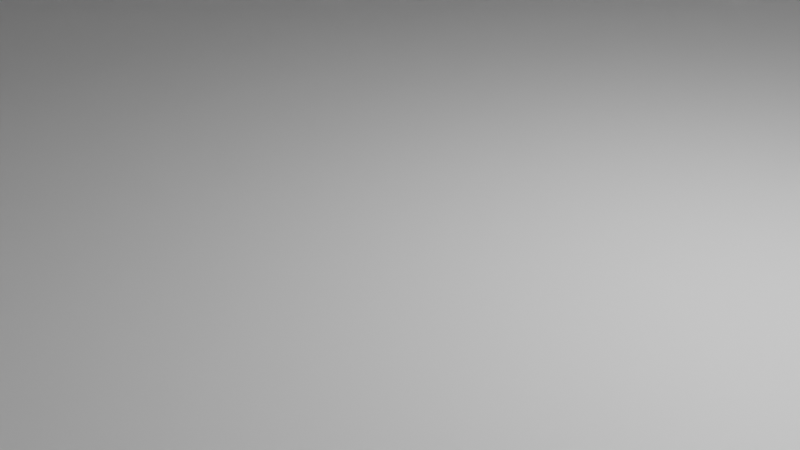 # Source: Scen1.blend  (saved by Blender 3.5.10; exported with 4.5.12 LTS)
import bpy
from mathutils import Matrix  # noqa: F401  (used for matrix-valued properties, if any)

bpy.ops.wm.read_factory_settings(use_empty=True)
scene = bpy.context.scene
scene.name = 'Scene'

# ---- collections
col_collection = bpy.data.collections.new('Collection'); scene.collection.children.link(col_collection)

# ---- materials (node trees are filled in below, after node groups)
mat_material = bpy.data.materials.new('Material')
mat_material.alpha_threshold = 0.0
mat_material.use_transparent_shadow = False
mat_material.roughness = 0.5
mat_material.line_color = (0.0, 0.0, 0.0, 1.0)

# ---- material node trees
mat_material.use_nodes = True; mat_material.node_tree.nodes.clear()
_N = mat_material.node_tree.nodes; _L = mat_material.node_tree.links
n0 = _N.new('ShaderNodeOutputMaterial'); n0.name = 'Material Output'; n0.location = (300, 300)
n1 = _N.new('ShaderNodeBsdfPrincipled'); n1.name = 'Principled BSDF'; n1.location = (10, 300)
n1.distribution = 'GGX'
n1.subsurface_method = 'RANDOM_WALK_SKIN'
n1.inputs[3].default_value = 1.45
n1.inputs[27].default_value = (0.0, 0.0, 0.0, 1.0)
n1.inputs[28].default_value = 1.0
_L.new(n1.outputs[0], n0.inputs[0])
n0.is_active_output = True

# ---- world
world_world = bpy.data.worlds.new('World'); scene.world = world_world
world_world.use_nodes = True; world_world.node_tree.nodes.clear()
_N = world_world.node_tree.nodes; _L = world_world.node_tree.links
n0 = _N.new('ShaderNodeOutputWorld'); n0.name = 'World Output'; n0.location = (300, 300)
n1 = _N.new('ShaderNodeBackground'); n1.name = 'Background'; n1.location = (10, 300)
n1.inputs[0].default_value = (0.05088, 0.05088, 0.05088, 1.0)
_L.new(n1.outputs[0], n0.inputs[0])
n0.is_active_output = True
world_world.color = (0.05088, 0.05088, 0.05088)
world_world.use_sun_shadow = False
world_world.sun_shadow_jitter_overblur = 0.0

# ---- cameras
cam_camera = bpy.data.cameras.new('Camera')
cam_camera.clip_end = 100.0
cam_camera.ortho_scale = 7.314
cam_camera_001 = bpy.data.cameras.new('Camera.001')
cam_camera_001.clip_end = 100.0
cam_camera_001.ortho_scale = 7.314

# ---- lights
light_light = bpy.data.lights.new('Light', 'POINT')
light_light.transmission_factor = 0.0
light_light.energy = 1000.0
light_light.shadow_soft_size = 0.1
light_light.shadow_maximum_resolution = 0.006
light_light.use_absolute_resolution = True
light_light_001 = bpy.data.lights.new('Light.001', 'POINT')
light_light_001.transmission_factor = 0.0
light_light_001.energy = 1000.0
light_light_001.shadow_soft_size = 0.1
light_light_001.shadow_maximum_resolution = 0.006
light_light_001.use_absolute_resolution = True

# ---- meshes
me_cube = bpy.data.meshes.new('Cube')
me_cube.from_pydata([(1.0, 1.0, 1.0), (1.0, 1.0, -1.0), (1.0, -1.0, 1.0), (1.0, -1.0, -1.0), (-1.0, 1.0, 1.0), (-1.0, 1.0, -1.0), (-1.0, -1.0, 1.0), (-1.0, -1.0, -1.0)], [], [(0, 4, 6, 2), (3, 2, 6, 7), (7, 6, 4, 5), (5, 1, 3, 7), (1, 0, 2, 3), (5, 4, 0, 1)])
_uv = me_cube.uv_layers.new(name='UVMap')
_uv.uv.foreach_set('vector', [0.625, 0.5, 0.875, 0.5, 0.875, 0.75, 0.625, 0.75, 0.375, 0.75, 0.625, 0.75, 0.625, 1.0, 0.375, 1.0, 0.375, 0.0, 0.625, 0.0, 0.625, 0.25, 0.375, 0.25, 0.125, 0.5, 0.375, 0.5, 0.375, 0.75, 0.125, 0.75, 0.375, 0.5, 0.625, 0.5, 0.625, 0.75, 0.375, 0.75, 0.375, 0.25, 0.625, 0.25, 0.625, 0.5, 0.375, 0.5])
me_cube.materials.append(mat_material)
me_cube.use_mirror_vertex_groups = False
me_cube.update()
me_cube_001 = bpy.data.meshes.new('Cube.001')
me_cube_001.from_pydata([(-1.0, -1.0, -1.0), (-1.0, -1.0, 1.0), (-1.0, 1.0, -1.0), (-1.0, 1.0, 1.0), (1.0, -1.0, -1.0), (1.0, -1.0, 1.0), (1.0, 1.0, -1.0), (1.0, 1.0, 1.0), (-1.0, 0.15, -1.0), (-1.0, 0.15, 1.0), (1.0, 0.15, -1.0), (1.0, 0.15, 1.0), (-1.0, -0.15, -1.0), (1.0, -0.15, 1.0), (-1.0, -0.15, 1.0), (1.0, -0.15, -1.0), (-1.0, -1.0, 0.7044), (-1.0, 1.0, 0.7044), (1.0, 1.0, 0.7044), (1.0, -1.0, 0.7044), (-1.0, 0.15, 0.7044), (-1.0, -0.15, 0.7044), (1.0, -0.15, 0.7044), (-1.0, 1.0, -0.1478), (1.0, 1.0, -0.1478), (1.0, 0.15, -0.1478), (-1.0, 0.15, -0.1478), (1.0, -1.0, -0.1478), (-1.0, -0.15, -0.1478), (1.0, -0.15, -0.1478), (-1.0, -1.0, -0.1478), (-1.0, -1.0, 0.2783), (1.0, -1.0, 0.2783), (-1.0, -0.15, 0.2783), (1.0, -0.15, 0.2783), (-1.0, 1.0, 0.2783), (1.0, 1.0, 0.2783), (1.0, 0.15, 0.2783), (-1.0, 0.15, 0.2783)], [], [(20, 9, 3, 17), (17, 3, 7, 18), (22, 13, 5, 19), (19, 5, 1, 16), (12, 15, 4, 0), (13, 14, 1, 5), (7, 3, 9, 11), (2, 6, 10, 8), (21, 14, 9, 20), (16, 1, 14, 21), (11, 9, 14, 13), (8, 10, 15, 12), (31, 16, 21, 33), (28, 29, 15, 12), (21, 20, 38, 33), (32, 19, 16, 31), (34, 22, 19, 32), (35, 17, 18, 36), (38, 20, 17, 35), (8, 26, 23, 2), (2, 23, 24, 6), (6, 24, 25, 10), (8, 10, 25, 26), (15, 29, 27, 4), (4, 27, 30, 0), (33, 34, 29, 28), (0, 30, 28, 12), (29, 34, 32, 27), (27, 32, 31, 30), (30, 31, 33, 28), (26, 38, 35, 23), (23, 35, 36, 24), (24, 36, 37, 25), (26, 25, 37, 38), (36, 35, 38, 33, 34, 37), (34, 36, 7, 13)])
_uv = me_cube_001.uv_layers.new(name='UVMap')
_uv.uv.foreach_set('vector', [0.5881, 0.1502, 0.625, 0.1502, 0.625, 0.25, 0.5881, 0.25, 0.5881, 0.25, 0.625, 0.25, 0.625, 0.5, 0.5881, 0.5, 0.5881, 0.646, 0.625, 0.646, 0.625, 0.75, 0.5881, 0.75, 0.5881, 0.75, 0.625, 0.75, 0.625, 1.0, 0.5881, 1.0, 0.125, 0.646, 0.375, 0.646, 0.375, 0.75, 0.125, 0.75, 0.625, 0.646, 0.875, 0.646, 0.875, 0.75, 0.625, 0.75, 0.625, 0.5, 0.875, 0.5, 0.875, 0.5998, 0.625, 0.5998, 0.125, 0.5, 0.375, 0.5, 0.375, 0.5998, 0.125, 0.5998, 0.5881, 0.104, 0.625, 0.104, 0.625, 0.1502, 0.5881, 0.1502, 0.5881, 0.0, 0.625, 0.0, 0.625, 0.104, 0.5881, 0.104, 0.625, 0.5998, 0.875, 0.5998, 0.875, 0.646, 0.625, 0.646, 0.125, 0.5998, 0.375, 0.5998, 0.375, 0.646, 0.125, 0.646, 0.5348, 0.0, 0.5881, 0.0, 0.5881, 0.104, 0.5348, 0.104, 0.0, 0.0, 0.0, 0.0, 0.0, 0.0, 0.0, 0.0, 0.5881, 0.104, 0.5881, 0.1502, 0.5348, 0.1502, 0.5348, 0.104, 0.5348, 0.75, 0.5881, 0.75, 0.5881, 1.0, 0.5348, 1.0, 0.5348, 0.646, 0.5881, 0.646, 0.5881, 0.75, 0.5348, 0.75, 0.5348, 0.25, 0.5881, 0.25, 0.5881, 0.5, 0.5348, 0.5, 0.5348, 0.1502, 0.5881, 0.1502, 0.5881, 0.25, 0.5348, 0.25, 0.375, 0.1502, 0.4815, 0.1502, 0.4815, 0.25, 0.375, 0.25, 0.375, 0.25, 0.4815, 0.25, 0.4815, 0.5, 0.375, 0.5, 0.375, 0.5, 0.4815, 0.5, 0.4815, 0.5998, 0.375, 0.5998, 0.125, 0.5998, 0.375, 0.5998, 0.4815, 0.5998, 0.3565, 0.375, 0.375, 0.646, 0.4815, 0.646, 0.4815, 0.75, 0.375, 0.75, 0.375, 0.75, 0.4815, 0.75, 0.4815, 1.0, 0.375, 1.0, 0.0, 0.0, 0.0, 0.0, 0.0, 0.0, 0.0, 0.0, 0.375, 0.0, 0.4815, 0.0, 0.4815, 0.104, 0.375, 0.104, 0.4815, 0.646, 0.5348, 0.646, 0.5348, 0.75, 0.4815, 0.75, 0.4815, 0.75, 0.5348, 0.75, 0.5348, 1.0, 0.4815, 1.0, 0.4815, 0.0, 0.5348, 0.0, 0.5348, 0.104, 0.4815, 0.104, 0.4815, 0.1502, 0.5348, 0.1502, 0.5348, 0.25, 0.4815, 0.25, 0.4815, 0.25, 0.5348, 0.25, 0.5348, 0.5, 0.4815, 0.5, 0.4815, 0.5, 0.5348, 0.5, 0.5348, 0.5998, 0.4815, 0.5998, 0.3565, 0.375, 0.4815, 0.5998, 0.5348, 0.5998, 0.4723, 0.2626, 0.5348, 0.5, 0.5348, 0.25, 0.5348, 0.1502, 0.0, 0.0, 0.0, 0.0, 0.5348, 0.5998, 0.0, 0.0, 0.0, 0.0, 0.0, 0.0, 0.0, 0.0])
me_cube_001.update()
me_cube_002 = bpy.data.meshes.new('Cube.002')
me_cube_002.from_pydata([(-1.0, -1.0, -1.0), (-1.0, -1.0, 1.0), (-1.0, 1.0, -1.0), (-1.0, 1.0, 1.0), (1.0, -1.0, -1.0), (1.0, -1.0, 1.0), (1.0, 1.0, -1.0), (1.0, 1.0, 1.0)], [], [(0, 1, 3, 2), (2, 3, 7, 6), (6, 7, 5, 4), (4, 5, 1, 0), (2, 6, 4, 0), (7, 3, 1, 5)])
_uv = me_cube_002.uv_layers.new(name='UVMap')
_uv.uv.foreach_set('vector', [0.375, 0.0, 0.625, 0.0, 0.625, 0.25, 0.375, 0.25, 0.375, 0.25, 0.625, 0.25, 0.625, 0.5, 0.375, 0.5, 0.375, 0.5, 0.625, 0.5, 0.625, 0.75, 0.375, 0.75, 0.375, 0.75, 0.625, 0.75, 0.625, 1.0, 0.375, 1.0, 0.125, 0.5, 0.375, 0.5, 0.375, 0.75, 0.125, 0.75, 0.625, 0.5, 0.875, 0.5, 0.875, 0.75, 0.625, 0.75])
me_cube_002.update()
me_cube_003 = bpy.data.meshes.new('Cube.003')
me_cube_003.from_pydata([(-1.0, -1.0, -1.0), (-1.0, -1.0, 1.0), (-1.0, 1.0, -1.0), (-1.0, 1.0, 1.0), (1.0, -1.0, -1.0), (1.0, -1.0, 1.0), (1.0, 1.0, -1.0), (1.0, 1.0, 1.0)], [], [(0, 1, 3, 2), (2, 3, 7, 6), (6, 7, 5, 4), (4, 5, 1, 0), (2, 6, 4, 0), (7, 3, 1, 5)])
_uv = me_cube_003.uv_layers.new(name='UVMap')
_uv.uv.foreach_set('vector', [0.375, 0.0, 0.625, 0.0, 0.625, 0.25, 0.375, 0.25, 0.375, 0.25, 0.625, 0.25, 0.625, 0.5, 0.375, 0.5, 0.375, 0.5, 0.625, 0.5, 0.625, 0.75, 0.375, 0.75, 0.375, 0.75, 0.625, 0.75, 0.625, 1.0, 0.375, 1.0, 0.125, 0.5, 0.375, 0.5, 0.375, 0.75, 0.125, 0.75, 0.625, 0.5, 0.875, 0.5, 0.875, 0.75, 0.625, 0.75])
me_cube_003.update()
me_cube_004 = bpy.data.meshes.new('Cube.004')
me_cube_004.from_pydata([(-1.0, -1.0, -1.0), (-1.0, -1.0, 1.0), (-1.0, 1.0, -1.0), (-1.0, 1.0, 1.0), (1.0, -1.0, -1.0), (1.0, -1.0, 1.0), (1.0, 1.0, -1.0), (1.0, 1.0, 1.0)], [], [(0, 1, 3, 2), (2, 3, 7, 6), (6, 7, 5, 4), (4, 5, 1, 0), (2, 6, 4, 0), (7, 3, 1, 5)])
_uv = me_cube_004.uv_layers.new(name='UVMap')
_uv.uv.foreach_set('vector', [0.375, 0.0, 0.625, 0.0, 0.625, 0.25, 0.375, 0.25, 0.375, 0.25, 0.625, 0.25, 0.625, 0.5, 0.375, 0.5, 0.375, 0.5, 0.625, 0.5, 0.625, 0.75, 0.375, 0.75, 0.375, 0.75, 0.625, 0.75, 0.625, 1.0, 0.375, 1.0, 0.125, 0.5, 0.375, 0.5, 0.375, 0.75, 0.125, 0.75, 0.625, 0.5, 0.875, 0.5, 0.875, 0.75, 0.625, 0.75])
me_cube_004.update()
me_cube_005 = bpy.data.meshes.new('Cube.005')
me_cube_005.from_pydata([(1.0, 1.0, 1.0), (1.0, 1.0, -1.0), (1.0, -1.0, 1.0), (1.0, -1.0, -1.0), (-1.0, 1.0, 1.0), (-1.0, 1.0, -1.0), (-1.0, -1.0, 1.0), (-1.0, -1.0, -1.0)], [], [(0, 4, 6, 2), (3, 2, 6, 7), (7, 6, 4, 5), (5, 1, 3, 7), (1, 0, 2, 3), (5, 4, 0, 1)])
_uv = me_cube_005.uv_layers.new(name='UVMap')
_uv.uv.foreach_set('vector', [0.625, 0.5, 0.875, 0.5, 0.875, 0.75, 0.625, 0.75, 0.375, 0.75, 0.625, 0.75, 0.625, 1.0, 0.375, 1.0, 0.375, 0.0, 0.625, 0.0, 0.625, 0.25, 0.375, 0.25, 0.125, 0.5, 0.375, 0.5, 0.375, 0.75, 0.125, 0.75, 0.375, 0.5, 0.625, 0.5, 0.625, 0.75, 0.375, 0.75, 0.375, 0.25, 0.625, 0.25, 0.625, 0.5, 0.375, 0.5])
me_cube_005.materials.append(mat_material)
me_cube_005.use_mirror_vertex_groups = False
me_cube_005.update()
me_cube_008 = bpy.data.meshes.new('Cube.008')
me_cube_008.from_pydata([(-1.0, -1.0, -1.0), (-1.652, -1.0, 1.0), (-1.0, 1.0, -1.0), (-1.652, 1.0, 1.0), (1.0, -1.0, -1.0), (1.652, -1.0, 1.0), (1.0, 1.0, -1.0), (1.652, 1.0, 1.0)], [], [(0, 1, 3, 2), (2, 3, 7, 6), (6, 7, 5, 4), (4, 5, 1, 0), (2, 6, 4, 0), (7, 3, 1, 5)])
_uv = me_cube_008.uv_layers.new(name='UVMap')
_uv.uv.foreach_set('vector', [0.375, 0.0, 0.625, 0.0, 0.625, 0.25, 0.375, 0.25, 0.375, 0.25, 0.625, 0.25, 0.625, 0.5, 0.375, 0.5, 0.375, 0.5, 0.625, 0.5, 0.625, 0.75, 0.375, 0.75, 0.375, 0.75, 0.625, 0.75, 0.625, 1.0, 0.375, 1.0, 0.125, 0.5, 0.375, 0.5, 0.375, 0.75, 0.125, 0.75, 0.625, 0.5, 0.875, 0.5, 0.875, 0.75, 0.625, 0.75])
me_cube_008.update()
me_cube_009 = bpy.data.meshes.new('Cube.009')
me_cube_009.from_pydata([(-1.0, -1.0, -1.0), (-1.652, -1.0, 1.0), (-1.0, 1.0, -1.0), (-1.652, 1.0, 1.0), (1.0, -1.0, -1.0), (1.652, -1.0, 1.0), (1.0, 1.0, -1.0), (1.652, 1.0, 1.0)], [], [(0, 1, 3, 2), (2, 3, 7, 6), (6, 7, 5, 4), (4, 5, 1, 0), (2, 6, 4, 0), (7, 3, 1, 5)])
_uv = me_cube_009.uv_layers.new(name='UVMap')
_uv.uv.foreach_set('vector', [0.375, 0.0, 0.625, 0.0, 0.625, 0.25, 0.375, 0.25, 0.375, 0.25, 0.625, 0.25, 0.625, 0.5, 0.375, 0.5, 0.375, 0.5, 0.625, 0.5, 0.625, 0.75, 0.375, 0.75, 0.375, 0.75, 0.625, 0.75, 0.625, 1.0, 0.375, 1.0, 0.125, 0.5, 0.375, 0.5, 0.375, 0.75, 0.125, 0.75, 0.625, 0.5, 0.875, 0.5, 0.875, 0.75, 0.625, 0.75])
me_cube_009.update()
me_cube_010 = bpy.data.meshes.new('Cube.010')
me_cube_010.from_pydata([(-1.0, -1.0, -1.0), (-1.652, -1.0, 1.0), (-1.0, 1.0, -1.0), (-1.652, 1.0, 1.0), (1.0, -1.0, -1.0), (1.652, -1.0, 1.0), (1.0, 1.0, -1.0), (1.652, 1.0, 1.0)], [], [(0, 1, 3, 2), (2, 3, 7, 6), (6, 7, 5, 4), (4, 5, 1, 0), (2, 6, 4, 0), (7, 3, 1, 5)])
_uv = me_cube_010.uv_layers.new(name='UVMap')
_uv.uv.foreach_set('vector', [0.375, 0.0, 0.625, 0.0, 0.625, 0.25, 0.375, 0.25, 0.375, 0.25, 0.625, 0.25, 0.625, 0.5, 0.375, 0.5, 0.375, 0.5, 0.625, 0.5, 0.625, 0.75, 0.375, 0.75, 0.375, 0.75, 0.625, 0.75, 0.625, 1.0, 0.375, 1.0, 0.125, 0.5, 0.375, 0.5, 0.375, 0.75, 0.125, 0.75, 0.625, 0.5, 0.875, 0.5, 0.875, 0.75, 0.625, 0.75])
me_cube_010.update()
me_cube_011 = bpy.data.meshes.new('Cube.011')
me_cube_011.from_pydata([(-1.0, -1.0, -1.0), (-1.652, -1.0, 1.0), (-1.0, 1.0, -1.0), (-1.652, 1.0, 1.0), (1.0, -1.0, -1.0), (1.652, -1.0, 1.0), (1.0, 1.0, -1.0), (1.652, 1.0, 1.0)], [], [(0, 1, 3, 2), (2, 3, 7, 6), (6, 7, 5, 4), (4, 5, 1, 0), (2, 6, 4, 0), (7, 3, 1, 5)])
_uv = me_cube_011.uv_layers.new(name='UVMap')
_uv.uv.foreach_set('vector', [0.375, 0.0, 0.625, 0.0, 0.625, 0.25, 0.375, 0.25, 0.375, 0.25, 0.625, 0.25, 0.625, 0.5, 0.375, 0.5, 0.375, 0.5, 0.625, 0.5, 0.625, 0.75, 0.375, 0.75, 0.375, 0.75, 0.625, 0.75, 0.625, 1.0, 0.375, 1.0, 0.125, 0.5, 0.375, 0.5, 0.375, 0.75, 0.125, 0.75, 0.625, 0.5, 0.875, 0.5, 0.875, 0.75, 0.625, 0.75])
me_cube_011.update()
me_cube_006 = bpy.data.meshes.new('Cube.006')
me_cube_006.from_pydata([(1.0, 1.0, 1.0), (1.0, 1.0, -1.0), (1.0, -1.0, 1.0), (1.0, -1.0, -1.0), (-1.0, 1.0, 1.0), (-1.0, 1.0, -1.0), (-1.0, -1.0, 1.0), (-1.0, -1.0, -1.0)], [], [(0, 4, 6, 2), (3, 2, 6, 7), (7, 6, 4, 5), (5, 1, 3, 7), (1, 0, 2, 3), (5, 4, 0, 1)])
_uv = me_cube_006.uv_layers.new(name='UVMap')
_uv.uv.foreach_set('vector', [0.625, 0.5, 0.875, 0.5, 0.875, 0.75, 0.625, 0.75, 0.375, 0.75, 0.625, 0.75, 0.625, 1.0, 0.375, 1.0, 0.375, 0.0, 0.625, 0.0, 0.625, 0.25, 0.375, 0.25, 0.125, 0.5, 0.375, 0.5, 0.375, 0.75, 0.125, 0.75, 0.375, 0.5, 0.625, 0.5, 0.625, 0.75, 0.375, 0.75, 0.375, 0.25, 0.625, 0.25, 0.625, 0.5, 0.375, 0.5])
me_cube_006.materials.append(mat_material)
me_cube_006.use_mirror_vertex_groups = False
me_cube_006.update()
me_cube_007 = bpy.data.meshes.new('Cube.007')
me_cube_007.from_pydata([(-1.0, -1.0, -1.0), (-1.0, -1.0, 1.0), (-1.0, 1.0, -1.0), (-1.0, 1.0, 1.0), (1.0, -1.0, -1.0), (1.0, -1.0, 1.0), (1.0, 1.0, -1.0), (1.0, 1.0, 1.0), (-1.0, 0.15, -1.0), (-1.0, 0.15, 1.0), (1.0, 0.15, -1.0), (1.0, 0.15, 1.0), (-1.0, -0.15, -1.0), (1.0, -0.15, 1.0), (-1.0, -0.15, 1.0), (1.0, -0.15, -1.0), (-1.0, -1.0, 0.7044), (-1.0, 1.0, 0.7044), (1.0, 1.0, 0.7044), (1.0, -1.0, 0.7044), (-1.0, 0.15, 0.7044), (-1.0, -0.15, 0.7044), (1.0, -0.15, 0.7044), (-1.0, 1.0, -0.1478), (1.0, 1.0, -0.1478), (1.0, 0.15, -0.1478), (-1.0, 0.15, -0.1478), (1.0, -1.0, -0.1478), (-1.0, -0.15, -0.1478), (1.0, -0.15, -0.1478), (-1.0, -1.0, -0.1478), (-1.0, -1.0, 0.2783), (1.0, -1.0, 0.2783), (-1.0, -0.15, 0.2783), (1.0, -0.15, 0.2783), (-1.0, 1.0, 0.2783), (1.0, 1.0, 0.2783), (1.0, 0.15, 0.2783), (-1.0, 0.15, 0.2783)], [], [(20, 9, 3, 17), (17, 3, 7, 18), (22, 13, 5, 19), (19, 5, 1, 16), (12, 15, 4, 0), (13, 14, 1, 5), (7, 3, 9, 11), (2, 6, 10, 8), (21, 14, 9, 20), (16, 1, 14, 21), (11, 9, 14, 13), (8, 10, 15, 12), (31, 16, 21, 33), (28, 29, 15, 12), (21, 20, 38, 33), (32, 19, 16, 31), (34, 22, 19, 32), (35, 17, 18, 36), (38, 20, 17, 35), (8, 26, 23, 2), (2, 23, 24, 6), (6, 24, 25, 10), (8, 10, 25, 26), (15, 29, 27, 4), (4, 27, 30, 0), (33, 34, 29, 28), (0, 30, 28, 12), (29, 34, 32, 27), (27, 32, 31, 30), (30, 31, 33, 28), (26, 38, 35, 23), (23, 35, 36, 24), (24, 36, 37, 25), (26, 25, 37, 38), (36, 35, 38, 33, 34, 37), (34, 36, 7, 13)])
_uv = me_cube_007.uv_layers.new(name='UVMap')
_uv.uv.foreach_set('vector', [0.5881, 0.1502, 0.625, 0.1502, 0.625, 0.25, 0.5881, 0.25, 0.5881, 0.25, 0.625, 0.25, 0.625, 0.5, 0.5881, 0.5, 0.5881, 0.646, 0.625, 0.646, 0.625, 0.75, 0.5881, 0.75, 0.5881, 0.75, 0.625, 0.75, 0.625, 1.0, 0.5881, 1.0, 0.125, 0.646, 0.375, 0.646, 0.375, 0.75, 0.125, 0.75, 0.625, 0.646, 0.875, 0.646, 0.875, 0.75, 0.625, 0.75, 0.625, 0.5, 0.875, 0.5, 0.875, 0.5998, 0.625, 0.5998, 0.125, 0.5, 0.375, 0.5, 0.375, 0.5998, 0.125, 0.5998, 0.5881, 0.104, 0.625, 0.104, 0.625, 0.1502, 0.5881, 0.1502, 0.5881, 0.0, 0.625, 0.0, 0.625, 0.104, 0.5881, 0.104, 0.625, 0.5998, 0.875, 0.5998, 0.875, 0.646, 0.625, 0.646, 0.125, 0.5998, 0.375, 0.5998, 0.375, 0.646, 0.125, 0.646, 0.5348, 0.0, 0.5881, 0.0, 0.5881, 0.104, 0.5348, 0.104, 0.0, 0.0, 0.0, 0.0, 0.0, 0.0, 0.0, 0.0, 0.5881, 0.104, 0.5881, 0.1502, 0.5348, 0.1502, 0.5348, 0.104, 0.5348, 0.75, 0.5881, 0.75, 0.5881, 1.0, 0.5348, 1.0, 0.5348, 0.646, 0.5881, 0.646, 0.5881, 0.75, 0.5348, 0.75, 0.5348, 0.25, 0.5881, 0.25, 0.5881, 0.5, 0.5348, 0.5, 0.5348, 0.1502, 0.5881, 0.1502, 0.5881, 0.25, 0.5348, 0.25, 0.375, 0.1502, 0.4815, 0.1502, 0.4815, 0.25, 0.375, 0.25, 0.375, 0.25, 0.4815, 0.25, 0.4815, 0.5, 0.375, 0.5, 0.375, 0.5, 0.4815, 0.5, 0.4815, 0.5998, 0.375, 0.5998, 0.125, 0.5998, 0.375, 0.5998, 0.4815, 0.5998, 0.3565, 0.375, 0.375, 0.646, 0.4815, 0.646, 0.4815, 0.75, 0.375, 0.75, 0.375, 0.75, 0.4815, 0.75, 0.4815, 1.0, 0.375, 1.0, 0.0, 0.0, 0.0, 0.0, 0.0, 0.0, 0.0, 0.0, 0.375, 0.0, 0.4815, 0.0, 0.4815, 0.104, 0.375, 0.104, 0.4815, 0.646, 0.5348, 0.646, 0.5348, 0.75, 0.4815, 0.75, 0.4815, 0.75, 0.5348, 0.75, 0.5348, 1.0, 0.4815, 1.0, 0.4815, 0.0, 0.5348, 0.0, 0.5348, 0.104, 0.4815, 0.104, 0.4815, 0.1502, 0.5348, 0.1502, 0.5348, 0.25, 0.4815, 0.25, 0.4815, 0.25, 0.5348, 0.25, 0.5348, 0.5, 0.4815, 0.5, 0.4815, 0.5, 0.5348, 0.5, 0.5348, 0.5998, 0.4815, 0.5998, 0.3565, 0.375, 0.4815, 0.5998, 0.5348, 0.5998, 0.4723, 0.2626, 0.5348, 0.5, 0.5348, 0.25, 0.5348, 0.1502, 0.0, 0.0, 0.0, 0.0, 0.5348, 0.5998, 0.0, 0.0, 0.0, 0.0, 0.0, 0.0, 0.0, 0.0])
me_cube_007.update()
me_cube_012 = bpy.data.meshes.new('Cube.012')
me_cube_012.from_pydata([(-1.0, -1.0, -1.0), (-1.0, -1.0, 1.0), (-1.0, 1.0, -1.0), (-1.0, 1.0, 1.0), (1.0, -1.0, -1.0), (1.0, -1.0, 1.0), (1.0, 1.0, -1.0), (1.0, 1.0, 1.0)], [], [(0, 1, 3, 2), (2, 3, 7, 6), (6, 7, 5, 4), (4, 5, 1, 0), (2, 6, 4, 0), (7, 3, 1, 5)])
_uv = me_cube_012.uv_layers.new(name='UVMap')
_uv.uv.foreach_set('vector', [0.375, 0.0, 0.625, 0.0, 0.625, 0.25, 0.375, 0.25, 0.375, 0.25, 0.625, 0.25, 0.625, 0.5, 0.375, 0.5, 0.375, 0.5, 0.625, 0.5, 0.625, 0.75, 0.375, 0.75, 0.375, 0.75, 0.625, 0.75, 0.625, 1.0, 0.375, 1.0, 0.125, 0.5, 0.375, 0.5, 0.375, 0.75, 0.125, 0.75, 0.625, 0.5, 0.875, 0.5, 0.875, 0.75, 0.625, 0.75])
me_cube_012.update()
me_cube_013 = bpy.data.meshes.new('Cube.013')
me_cube_013.from_pydata([(-1.0, -1.0, -1.0), (-1.0, -1.0, 1.0), (-1.0, 1.0, -1.0), (-1.0, 1.0, 1.0), (1.0, -1.0, -1.0), (1.0, -1.0, 1.0), (1.0, 1.0, -1.0), (1.0, 1.0, 1.0)], [], [(0, 1, 3, 2), (2, 3, 7, 6), (6, 7, 5, 4), (4, 5, 1, 0), (2, 6, 4, 0), (7, 3, 1, 5)])
_uv = me_cube_013.uv_layers.new(name='UVMap')
_uv.uv.foreach_set('vector', [0.375, 0.0, 0.625, 0.0, 0.625, 0.25, 0.375, 0.25, 0.375, 0.25, 0.625, 0.25, 0.625, 0.5, 0.375, 0.5, 0.375, 0.5, 0.625, 0.5, 0.625, 0.75, 0.375, 0.75, 0.375, 0.75, 0.625, 0.75, 0.625, 1.0, 0.375, 1.0, 0.125, 0.5, 0.375, 0.5, 0.375, 0.75, 0.125, 0.75, 0.625, 0.5, 0.875, 0.5, 0.875, 0.75, 0.625, 0.75])
me_cube_013.update()
me_cube_014 = bpy.data.meshes.new('Cube.014')
me_cube_014.from_pydata([(-1.0, -1.0, -1.0), (-1.0, -1.0, 1.0), (-1.0, 1.0, -1.0), (-1.0, 1.0, 1.0), (1.0, -1.0, -1.0), (1.0, -1.0, 1.0), (1.0, 1.0, -1.0), (1.0, 1.0, 1.0)], [], [(0, 1, 3, 2), (2, 3, 7, 6), (6, 7, 5, 4), (4, 5, 1, 0), (2, 6, 4, 0), (7, 3, 1, 5)])
_uv = me_cube_014.uv_layers.new(name='UVMap')
_uv.uv.foreach_set('vector', [0.375, 0.0, 0.625, 0.0, 0.625, 0.25, 0.375, 0.25, 0.375, 0.25, 0.625, 0.25, 0.625, 0.5, 0.375, 0.5, 0.375, 0.5, 0.625, 0.5, 0.625, 0.75, 0.375, 0.75, 0.375, 0.75, 0.625, 0.75, 0.625, 1.0, 0.375, 1.0, 0.125, 0.5, 0.375, 0.5, 0.375, 0.75, 0.125, 0.75, 0.625, 0.5, 0.875, 0.5, 0.875, 0.75, 0.625, 0.75])
me_cube_014.update()
me_cube_015 = bpy.data.meshes.new('Cube.015')
me_cube_015.from_pydata([(1.0, 1.0, 1.0), (1.0, 1.0, -1.0), (1.0, -1.0, 1.0), (1.0, -1.0, -1.0), (-1.0, 1.0, 1.0), (-1.0, 1.0, -1.0), (-1.0, -1.0, 1.0), (-1.0, -1.0, -1.0)], [], [(0, 4, 6, 2), (3, 2, 6, 7), (7, 6, 4, 5), (5, 1, 3, 7), (1, 0, 2, 3), (5, 4, 0, 1)])
_uv = me_cube_015.uv_layers.new(name='UVMap')
_uv.uv.foreach_set('vector', [0.625, 0.5, 0.875, 0.5, 0.875, 0.75, 0.625, 0.75, 0.375, 0.75, 0.625, 0.75, 0.625, 1.0, 0.375, 1.0, 0.375, 0.0, 0.625, 0.0, 0.625, 0.25, 0.375, 0.25, 0.125, 0.5, 0.375, 0.5, 0.375, 0.75, 0.125, 0.75, 0.375, 0.5, 0.625, 0.5, 0.625, 0.75, 0.375, 0.75, 0.375, 0.25, 0.625, 0.25, 0.625, 0.5, 0.375, 0.5])
me_cube_015.materials.append(mat_material)
me_cube_015.use_mirror_vertex_groups = False
me_cube_015.update()
me_cube_016 = bpy.data.meshes.new('Cube.016')
me_cube_016.from_pydata([(-1.0, -1.0, -1.0), (-1.652, -1.0, 1.0), (-1.0, 1.0, -1.0), (-1.652, 1.0, 1.0), (1.0, -1.0, -1.0), (1.652, -1.0, 1.0), (1.0, 1.0, -1.0), (1.652, 1.0, 1.0)], [], [(0, 1, 3, 2), (2, 3, 7, 6), (6, 7, 5, 4), (4, 5, 1, 0), (2, 6, 4, 0), (7, 3, 1, 5)])
_uv = me_cube_016.uv_layers.new(name='UVMap')
_uv.uv.foreach_set('vector', [0.375, 0.0, 0.625, 0.0, 0.625, 0.25, 0.375, 0.25, 0.375, 0.25, 0.625, 0.25, 0.625, 0.5, 0.375, 0.5, 0.375, 0.5, 0.625, 0.5, 0.625, 0.75, 0.375, 0.75, 0.375, 0.75, 0.625, 0.75, 0.625, 1.0, 0.375, 1.0, 0.125, 0.5, 0.375, 0.5, 0.375, 0.75, 0.125, 0.75, 0.625, 0.5, 0.875, 0.5, 0.875, 0.75, 0.625, 0.75])
me_cube_016.update()
me_cube_017 = bpy.data.meshes.new('Cube.017')
me_cube_017.from_pydata([(-1.0, -1.0, -1.0), (-1.652, -1.0, 1.0), (-1.0, 1.0, -1.0), (-1.652, 1.0, 1.0), (1.0, -1.0, -1.0), (1.652, -1.0, 1.0), (1.0, 1.0, -1.0), (1.652, 1.0, 1.0)], [], [(0, 1, 3, 2), (2, 3, 7, 6), (6, 7, 5, 4), (4, 5, 1, 0), (2, 6, 4, 0), (7, 3, 1, 5)])
_uv = me_cube_017.uv_layers.new(name='UVMap')
_uv.uv.foreach_set('vector', [0.375, 0.0, 0.625, 0.0, 0.625, 0.25, 0.375, 0.25, 0.375, 0.25, 0.625, 0.25, 0.625, 0.5, 0.375, 0.5, 0.375, 0.5, 0.625, 0.5, 0.625, 0.75, 0.375, 0.75, 0.375, 0.75, 0.625, 0.75, 0.625, 1.0, 0.375, 1.0, 0.125, 0.5, 0.375, 0.5, 0.375, 0.75, 0.125, 0.75, 0.625, 0.5, 0.875, 0.5, 0.875, 0.75, 0.625, 0.75])
me_cube_017.update()
me_cube_018 = bpy.data.meshes.new('Cube.018')
me_cube_018.from_pydata([(-1.0, -1.0, -1.0), (-1.652, -1.0, 1.0), (-1.0, 1.0, -1.0), (-1.652, 1.0, 1.0), (1.0, -1.0, -1.0), (1.652, -1.0, 1.0), (1.0, 1.0, -1.0), (1.652, 1.0, 1.0)], [], [(0, 1, 3, 2), (2, 3, 7, 6), (6, 7, 5, 4), (4, 5, 1, 0), (2, 6, 4, 0), (7, 3, 1, 5)])
_uv = me_cube_018.uv_layers.new(name='UVMap')
_uv.uv.foreach_set('vector', [0.375, 0.0, 0.625, 0.0, 0.625, 0.25, 0.375, 0.25, 0.375, 0.25, 0.625, 0.25, 0.625, 0.5, 0.375, 0.5, 0.375, 0.5, 0.625, 0.5, 0.625, 0.75, 0.375, 0.75, 0.375, 0.75, 0.625, 0.75, 0.625, 1.0, 0.375, 1.0, 0.125, 0.5, 0.375, 0.5, 0.375, 0.75, 0.125, 0.75, 0.625, 0.5, 0.875, 0.5, 0.875, 0.75, 0.625, 0.75])
me_cube_018.update()
me_cube_019 = bpy.data.meshes.new('Cube.019')
me_cube_019.from_pydata([(-1.0, -1.0, -1.0), (-1.652, -1.0, 1.0), (-1.0, 1.0, -1.0), (-1.652, 1.0, 1.0), (1.0, -1.0, -1.0), (1.652, -1.0, 1.0), (1.0, 1.0, -1.0), (1.652, 1.0, 1.0)], [], [(0, 1, 3, 2), (2, 3, 7, 6), (6, 7, 5, 4), (4, 5, 1, 0), (2, 6, 4, 0), (7, 3, 1, 5)])
_uv = me_cube_019.uv_layers.new(name='UVMap')
_uv.uv.foreach_set('vector', [0.375, 0.0, 0.625, 0.0, 0.625, 0.25, 0.375, 0.25, 0.375, 0.25, 0.625, 0.25, 0.625, 0.5, 0.375, 0.5, 0.375, 0.5, 0.625, 0.5, 0.625, 0.75, 0.375, 0.75, 0.375, 0.75, 0.625, 0.75, 0.625, 1.0, 0.375, 1.0, 0.125, 0.5, 0.375, 0.5, 0.375, 0.75, 0.125, 0.75, 0.625, 0.5, 0.875, 0.5, 0.875, 0.75, 0.625, 0.75])
me_cube_019.update()
me_cube_020 = bpy.data.meshes.new('Cube.020')
me_cube_020.from_pydata([(-1.0, -1.0, -1.0), (-1.0, -1.0, 1.0), (-1.0, 1.0, -1.0), (-1.0, 1.0, 1.0), (1.0, -1.0, -1.0), (1.0, -1.0, 1.0), (1.0, 1.0, -1.0), (1.0, 1.0, 1.0)], [], [(0, 1, 3, 2), (2, 3, 7, 6), (6, 7, 5, 4), (4, 5, 1, 0), (2, 6, 4, 0), (7, 3, 1, 5)])
_uv = me_cube_020.uv_layers.new(name='UVMap')
_uv.uv.foreach_set('vector', [0.375, 0.0, 0.625, 0.0, 0.625, 0.25, 0.375, 0.25, 0.375, 0.25, 0.625, 0.25, 0.625, 0.5, 0.375, 0.5, 0.375, 0.5, 0.625, 0.5, 0.625, 0.75, 0.375, 0.75, 0.375, 0.75, 0.625, 0.75, 0.625, 1.0, 0.375, 1.0, 0.125, 0.5, 0.375, 0.5, 0.375, 0.75, 0.125, 0.75, 0.625, 0.5, 0.875, 0.5, 0.875, 0.75, 0.625, 0.75])
me_cube_020.update()
me_cube_021 = bpy.data.meshes.new('Cube.021')
me_cube_021.from_pydata([(-1.0, -1.0, -1.0), (-1.0, -1.0, 1.0), (-1.0, 1.0, -1.0), (-1.0, 1.0, 1.0), (1.0, -1.0, -1.0), (1.0, -1.0, 1.0), (1.0, 1.0, -1.0), (1.0, 1.0, 1.0)], [], [(0, 1, 3, 2), (2, 3, 7, 6), (6, 7, 5, 4), (4, 5, 1, 0), (2, 6, 4, 0), (7, 3, 1, 5)])
_uv = me_cube_021.uv_layers.new(name='UVMap')
_uv.uv.foreach_set('vector', [0.375, 0.0, 0.625, 0.0, 0.625, 0.25, 0.375, 0.25, 0.375, 0.25, 0.625, 0.25, 0.625, 0.5, 0.375, 0.5, 0.375, 0.5, 0.625, 0.5, 0.625, 0.75, 0.375, 0.75, 0.375, 0.75, 0.625, 0.75, 0.625, 1.0, 0.375, 1.0, 0.125, 0.5, 0.375, 0.5, 0.375, 0.75, 0.125, 0.75, 0.625, 0.5, 0.875, 0.5, 0.875, 0.75, 0.625, 0.75])
me_cube_021.update()
me_cube_022 = bpy.data.meshes.new('Cube.022')
me_cube_022.from_pydata([(-1.0, -1.0, -1.0), (-1.0, -1.0, 1.0), (-1.0, 1.0, -1.0), (-1.0, 1.0, 1.0), (1.0, -1.0, -1.0), (1.0, -1.0, 1.0), (1.0, 1.0, -1.0), (1.0, 1.0, 1.0)], [], [(0, 1, 3, 2), (2, 3, 7, 6), (6, 7, 5, 4), (4, 5, 1, 0), (2, 6, 4, 0), (7, 3, 1, 5)])
_uv = me_cube_022.uv_layers.new(name='UVMap')
_uv.uv.foreach_set('vector', [0.375, 0.0, 0.625, 0.0, 0.625, 0.25, 0.375, 0.25, 0.375, 0.25, 0.625, 0.25, 0.625, 0.5, 0.375, 0.5, 0.375, 0.5, 0.625, 0.5, 0.625, 0.75, 0.375, 0.75, 0.375, 0.75, 0.625, 0.75, 0.625, 1.0, 0.375, 1.0, 0.125, 0.5, 0.375, 0.5, 0.375, 0.75, 0.125, 0.75, 0.625, 0.5, 0.875, 0.5, 0.875, 0.75, 0.625, 0.75])
me_cube_022.update()

# ---- objects
ob_cube = bpy.data.objects.new('Cube', me_cube)
ob_light = bpy.data.objects.new('Light', light_light)
ob_camera = bpy.data.objects.new('Camera', cam_camera)
ob_cube_001 = bpy.data.objects.new('Cube.001', me_cube_001)
ob_cube_002 = bpy.data.objects.new('Cube.002', me_cube_002)
ob_cube_003 = bpy.data.objects.new('Cube.003', me_cube_003)
ob_cube_004 = bpy.data.objects.new('Cube.004', me_cube_004)
ob_cube_005 = bpy.data.objects.new('Cube.005', me_cube_005)
ob_cube_008 = bpy.data.objects.new('Cube.008', me_cube_008)
ob_cube_006 = bpy.data.objects.new('Cube.006', me_cube_009)
ob_cube_007 = bpy.data.objects.new('Cube.007', me_cube_010)
ob_cube_009 = bpy.data.objects.new('Cube.009', me_cube_011)
ob_cube_010 = bpy.data.objects.new('Cube.010', me_cube_006)
ob_light_001 = bpy.data.objects.new('Light.001', light_light_001)
ob_camera_001 = bpy.data.objects.new('Camera.001', cam_camera_001)
ob_cube_011 = bpy.data.objects.new('Cube.011', me_cube_007)
ob_cube_012 = bpy.data.objects.new('Cube.012', me_cube_012)
ob_cube_013 = bpy.data.objects.new('Cube.013', me_cube_013)
ob_cube_014 = bpy.data.objects.new('Cube.014', me_cube_014)
ob_cube_015 = bpy.data.objects.new('Cube.015', me_cube_015)
ob_cube_016 = bpy.data.objects.new('Cube.016', me_cube_016)
ob_cube_017 = bpy.data.objects.new('Cube.017', me_cube_017)
ob_cube_018 = bpy.data.objects.new('Cube.018', me_cube_018)
ob_cube_019 = bpy.data.objects.new('Cube.019', me_cube_019)
ob_cube_020 = bpy.data.objects.new('Cube.020', me_cube_020)
ob_cube_021 = bpy.data.objects.new('Cube.021', me_cube_021)
ob_cube_022 = bpy.data.objects.new('Cube.022', me_cube_022)

# ---- transforms, parenting, visibility, modifiers, constraints
ob_cube.location = (0.0, 0.0, 0.0)
ob_cube.scale = (15.0, 15.0, 0.5)
ob_cube.lock_rotations_4d = False
ob_cube.empty_display_type = 'ARROWS'
ob_cube.lineart.crease_threshold = 0.0
ob_light.location = (4.076, 1.005, 5.904)
ob_light.rotation_euler = (0.6503, 0.05522, 1.866)
ob_light.lock_rotations_4d = False
ob_light.empty_display_type = 'ARROWS'
ob_light.color = (0.0, 0.0, 0.0, 0.0)
ob_light.lineart.crease_threshold = 0.0
ob_camera.location = (7.218, -6.804, 5.151)
ob_camera.rotation_euler = (1.109, 0.0, 0.8149)
ob_camera.scale = (0.9755, 0.9025, 0.9579)
ob_camera.lock_rotations_4d = False
ob_camera.empty_display_type = 'ARROWS'
ob_camera.color = (0.0, 0.0, 0.0, 0.0)
ob_camera.display_type = 'WIRE'
ob_camera.lineart.crease_threshold = 0.0
ob_cube_001.location = (0.0, 15.0, 5.048)
ob_cube_001.rotation_mode = 'QUATERNION'
ob_cube_001.rotation_quaternion = (0.7071, 0.0, 0.0, 0.7071)
ob_cube_001.scale = (0.5, 15.0, 4.594)
ob_cube_002.location = (-15.0, 0.0, 4.919)
ob_cube_002.scale = (0.5, 15.5, 5.058)
ob_cube_003.location = (0.0, -15.0, 4.841)
ob_cube_003.rotation_mode = 'QUATERNION'
ob_cube_003.rotation_quaternion = (0.7071, 0.0, 0.0, 0.7071)
ob_cube_003.scale = (0.5, 15.0, 5.001)
ob_cube_004.location = (15.0, 0.0, 5.002)
ob_cube_004.scale = (0.5, 15.5, 4.97)
ob_cube_005.location = (-0.2416, -0.4805, 10.14)
ob_cube_005.scale = (15.0, 15.0, 0.5)
ob_cube_005.lock_rotations_4d = False
ob_cube_005.empty_display_type = 'ARROWS'
ob_cube_005.hide_render = True
ob_cube_005.lineart.crease_threshold = 0.0
ob_cube_008.location = (9.971, -0.06653, 9.479)
ob_cube_008.scale = (0.6097, 15.52, 0.3201)
ob_cube_006.location = (4.121, -0.06653, 9.479)
ob_cube_006.scale = (0.6097, 15.52, 0.3201)
ob_cube_007.location = (-4.192, -0.06653, 9.479)
ob_cube_007.scale = (0.6097, 15.52, 0.3201)
ob_cube_009.location = (-10.06, -0.06653, 9.479)
ob_cube_009.scale = (0.6097, 15.52, 0.3201)
ob_cube_010.location = (0.0, 37.95, 0.0)
ob_cube_010.scale = (15.0, -24.22, 0.5)
ob_cube_010.lock_rotations_4d = False
ob_cube_010.empty_display_type = 'ARROWS'
ob_cube_010.lineart.crease_threshold = 0.0
ob_light_001.location = (4.076, 45.6, 5.904)
ob_light_001.rotation_euler = (-0.6503, 0.05522, 4.417)
ob_light_001.scale = (1.0, -1.0, 1.0)
ob_light_001.lock_rotations_4d = False
ob_light_001.empty_display_type = 'ARROWS'
ob_light_001.color = (0.0, 0.0, 0.0, 0.0)
ob_light_001.lineart.crease_threshold = 0.0
ob_camera_001.location = (7.218, 53.4, 5.151)
ob_camera_001.rotation_euler = (-1.109, -2.98e-08, -0.8149)
ob_camera_001.scale = (0.9755, -0.9025, 0.9579)
ob_camera_001.lock_rotations_4d = False
ob_camera_001.empty_display_type = 'ARROWS'
ob_camera_001.color = (0.0, 0.0, 0.0, 0.0)
ob_camera_001.display_type = 'WIRE'
ob_camera_001.lineart.crease_threshold = 0.0
ob_cube_011.location = (0.0, 31.6, 5.048)
ob_cube_011.rotation_mode = 'QUATERNION'
ob_cube_011.rotation_quaternion = (-0.7071, 0.0, 0.0, 0.7071)
ob_cube_011.scale = (0.5, -15.0, 4.594)
ob_cube_012.location = (-15.0, 46.6, 4.919)
ob_cube_012.scale = (0.5, -15.5, 5.058)
ob_cube_013.location = (0.0, 61.6, 4.841)
ob_cube_013.rotation_mode = 'QUATERNION'
ob_cube_013.rotation_quaternion = (-0.7071, 0.0, 0.0, 0.7071)
ob_cube_013.scale = (0.5, -15.0, 5.001)
ob_cube_014.location = (15.0, 46.6, 5.002)
ob_cube_014.scale = (0.5, -15.5, 4.97)
ob_cube_015.location = (-0.2416, 47.08, 10.14)
ob_cube_015.scale = (15.0, -15.0, 0.5)
ob_cube_015.lock_rotations_4d = False
ob_cube_015.empty_display_type = 'ARROWS'
ob_cube_015.hide_render = True
ob_cube_015.lineart.crease_threshold = 0.0
ob_cube_016.location = (9.971, 46.67, 9.479)
ob_cube_016.scale = (0.6097, -15.52, 0.3201)
ob_cube_017.location = (4.121, 46.67, 9.479)
ob_cube_017.scale = (0.6097, -15.52, 0.3201)
ob_cube_018.location = (-4.192, 46.67, 9.479)
ob_cube_018.scale = (0.6097, -15.52, 0.3201)
ob_cube_019.location = (-10.06, 46.67, 9.479)
ob_cube_019.scale = (0.6097, -15.52, 0.3201)
ob_cube_020.location = (2.756, 23.33, 3.26)
ob_cube_020.scale = (0.5, 7.944, 3.169)
ob_cube_021.location = (-2.755, 23.33, 3.26)
ob_cube_021.scale = (0.5, 7.944, 3.169)
ob_cube_022.location = (-0.1395, 22.9, 6.832)
ob_cube_022.rotation_euler = (0.0, 1.571, 0.0)
ob_cube_022.scale = (0.5, 7.944, 3.169)

# ---- collection membership
col_collection.objects.link(ob_cube)
col_collection.objects.link(ob_light)
col_collection.objects.link(ob_camera)
col_collection.objects.link(ob_cube_001)
col_collection.objects.link(ob_cube_002)
col_collection.objects.link(ob_cube_003)
col_collection.objects.link(ob_cube_004)
col_collection.objects.link(ob_cube_005)
col_collection.objects.link(ob_cube_008)
col_collection.objects.link(ob_cube_006)
col_collection.objects.link(ob_cube_007)
col_collection.objects.link(ob_cube_009)
col_collection.objects.link(ob_cube_010)
col_collection.objects.link(ob_light_001)
col_collection.objects.link(ob_camera_001)
col_collection.objects.link(ob_cube_011)
col_collection.objects.link(ob_cube_012)
col_collection.objects.link(ob_cube_013)
col_collection.objects.link(ob_cube_014)
col_collection.objects.link(ob_cube_015)
col_collection.objects.link(ob_cube_016)
col_collection.objects.link(ob_cube_017)
col_collection.objects.link(ob_cube_018)
col_collection.objects.link(ob_cube_019)
col_collection.objects.link(ob_cube_020)
col_collection.objects.link(ob_cube_021)
col_collection.objects.link(ob_cube_022)

# ---- scene / render settings (as saved in the file)
scene.camera = ob_camera
scene.frame_start = 1; scene.frame_end = 250; scene.frame_set(1)
scene.render.engine = 'BLENDER_EEVEE_NEXT'
scene.cycles.sampling_pattern = 'TABULATED_SOBOL'
scene.view_settings.view_transform = 'Filmic'
bpy.context.view_layer.update()
